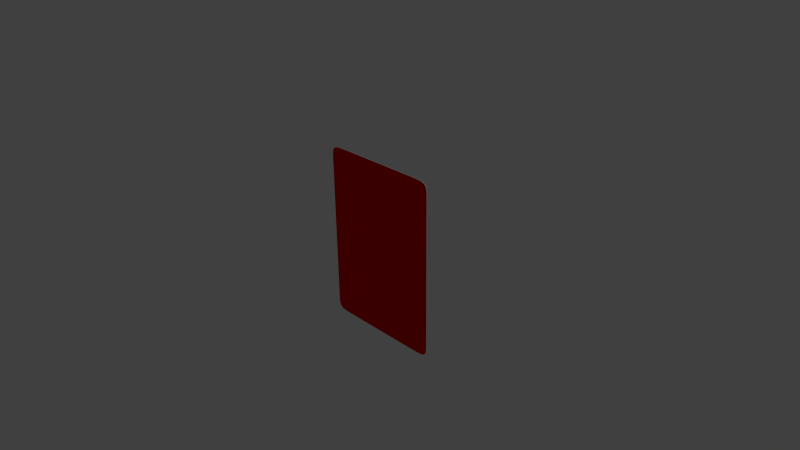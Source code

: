 # Source: Card.blend  (saved by Blender 2.78.0; exported with 4.5.12 LTS)
import bpy
from mathutils import Matrix  # noqa: F401  (used for matrix-valued properties, if any)

bpy.ops.wm.read_factory_settings(use_empty=True)
scene = bpy.context.scene
scene.name = 'Scene'

# ---- collections
col_collection_1 = bpy.data.collections.new('Collection 1'); scene.collection.children.link(col_collection_1)

# ---- materials (node trees are filled in below, after node groups)
mat_cardbottom = bpy.data.materials.new('CardBottom')
mat_cardbottom.alpha_threshold = 0.0
mat_cardbottom.use_transparent_shadow = False
mat_cardbottom.diffuse_color = (0.8, 0.0, 0.002575, 1.0)
mat_cardbottom.roughness = 0.5
mat_cardtop = bpy.data.materials.new('CardTop')
mat_cardtop.alpha_threshold = 0.0
mat_cardtop.use_transparent_shadow = False
mat_cardtop.diffuse_color = (0.0, 0.0119, 0.8, 1.0)
mat_cardtop.roughness = 0.5
mat_cardside = bpy.data.materials.new('CardSide')
mat_cardside.alpha_threshold = 0.0
mat_cardside.use_transparent_shadow = False
mat_cardside.roughness = 0.5

# ---- material node trees

# ---- world
world_world = bpy.data.worlds.new('World'); scene.world = world_world
world_world.color = (0.05088, 0.05088, 0.05088)
world_world.use_sun_shadow = False
world_world.sun_shadow_jitter_overblur = 0.0
world_world.cycles.sampling_method = 'NONE'
world_world.cycles.sample_map_resolution = 256

# ---- cameras
cam_camera = bpy.data.cameras.new('Camera')
cam_camera.clip_end = 100.0
cam_camera.lens = 35.0
cam_camera.sensor_width = 32.0
cam_camera.sensor_height = 18.0
cam_camera.ortho_scale = 7.314
cam_camera.dof.focus_distance = 0.0
cam_camera.dof.aperture_fstop = 128.0

# ---- lights
light_lamp = bpy.data.lights.new('Lamp', 'POINT')
light_lamp.transmission_factor = 0.0
light_lamp.cutoff_distance = 30.0
light_lamp.energy = 100.0
light_lamp.shadow_buffer_clip_start = 1.001
light_lamp.shadow_soft_size = 0.1
light_lamp.shadow_maximum_resolution = 0.006
light_lamp.use_absolute_resolution = True
light_lamp.cycles.use_multiple_importance_sampling = False

# ---- meshes
me_mesh_001 = bpy.data.meshes.new('Mesh.001')
me_mesh_001.from_pydata([(0.8668, 0.104, -1.003), (0.8668, 0.104, -1.051), (0.8661, 0.104, -1.085), (0.8638, 0.104, -1.114), (0.8592, 0.104, -1.138), (0.852, 0.104, -1.159), (0.8418, 0.104, -1.176), (0.828, 0.104, -1.189), (0.8102, 0.104, -1.2), (0.7881, 0.104, -1.208), (0.761, 0.104, -1.213), (0.7286, 0.104, -1.217), (0.6905, 0.104, -1.219), (0.6461, 0.104, -1.22), (0.595, 0.104, -1.22), (0.5422, 0.104, -1.22), (-0.8611, 0.104, -1.003), (-0.8611, 0.104, 1.022), (-0.8611, 0.104, -1.051), (-0.8604, 0.104, -1.085), (-0.858, 0.104, -1.114), (-0.8535, 0.104, -1.138), (-0.8463, 0.104, -1.159), (-0.8361, 0.104, -1.176), (-0.8223, 0.104, -1.189), (-0.8045, 0.104, -1.2), (-0.7823, 0.104, -1.208), (-0.7553, 0.104, -1.213), (-0.7229, 0.104, -1.217), (-0.6847, 0.104, -1.219), (-0.6403, 0.104, -1.22), (-0.5893, 0.104, -1.22), (-0.5365, 0.104, -1.22), (0.8668, 0.104, 1.022), (0.8668, 0.104, 1.07), (0.8661, 0.104, 1.104), (0.8638, 0.104, 1.133), (0.8592, 0.104, 1.158), (0.852, 0.104, 1.178), (0.8418, 0.104, 1.195), (0.828, 0.104, 1.209), (0.8102, 0.104, 1.219), (0.7881, 0.104, 1.227), (0.761, 0.104, 1.233), (0.7286, 0.104, 1.236), (0.6904, 0.104, 1.238), (0.6461, 0.104, 1.239), (0.595, 0.104, 1.239), (0.5422, 0.104, 1.239), (-0.8611, 0.104, 1.07), (-0.8604, 0.104, 1.104), (-0.858, 0.104, 1.133), (-0.8535, 0.104, 1.158), (-0.8463, 0.104, 1.178), (-0.8361, 0.104, 1.195), (-0.8223, 0.104, 1.209), (-0.8045, 0.104, 1.219), (-0.7823, 0.104, 1.227), (-0.7553, 0.104, 1.233), (-0.7229, 0.104, 1.236), (-0.6847, 0.104, 1.238), (-0.6403, 0.104, 1.239), (-0.5893, 0.104, 1.239), (-0.5365, 0.104, 1.239), (0.002856, 0.104, 1.022), (0.002856, 0.104, -1.003), (-0.566, 0.104, -1.2), (0.5717, 0.104, 1.219), (-0.566, 0.104, 1.219), (0.5717, 0.104, -1.2), (-0.8315, 0.104, -1.023), (-0.802, 0.104, -1.043), (-0.7725, 0.104, -1.062), (-0.743, 0.104, -1.082), (-0.7234, 0.104, -1.095), (-0.7135, 0.104, -1.102), (-0.6938, 0.104, -1.115), (-0.684, 0.104, -1.121), (-0.6545, 0.104, -1.141), (-0.625, 0.104, -1.161), (-0.5955, 0.104, -1.18), (-0.7037, 0.104, -1.108), (-0.7332, 0.104, -1.088), (-0.8315, 0.104, 1.042), (-0.802, 0.104, 1.062), (-0.7725, 0.104, 1.082), (-0.743, 0.104, 1.101), (-0.7135, 0.104, 1.121), (-0.6899, 0.104, 1.137), (-0.684, 0.104, 1.141), (-0.6545, 0.104, 1.16), (-0.625, 0.104, 1.18), (-0.5955, 0.104, 1.2), (-0.7076, 0.104, 1.125), (-0.7017, 0.104, 1.129), (-0.6958, 0.104, 1.133), (0.8373, 0.104, 1.042), (0.8078, 0.104, 1.062), (0.7782, 0.104, 1.082), (0.7487, 0.104, 1.101), (0.7192, 0.104, 1.121), (0.6956, 0.104, 1.137), (0.6897, 0.104, 1.141), (0.6602, 0.104, 1.16), (0.6307, 0.104, 1.18), (0.6012, 0.104, 1.2), (0.7133, 0.104, 1.125), (0.7074, 0.104, 1.129), (0.7015, 0.104, 1.133), (0.8373, 0.104, -1.023), (0.8078, 0.104, -1.043), (0.7782, 0.104, -1.062), (0.7487, 0.104, -1.082), (0.7192, 0.104, -1.102), (0.6956, 0.104, -1.117), (0.6897, 0.104, -1.121), (0.6602, 0.104, -1.141), (0.6307, 0.104, -1.161), (0.6012, 0.104, -1.18), (0.7133, 0.104, -1.106), (0.7074, 0.104, -1.109), (0.7015, 0.104, -1.113)], [], [(31, 30, 80), (30, 29, 79), (29, 28, 78), (2, 110, 1), (36, 35, 97), (1, 109, 0), (28, 27, 77), (27, 26, 76), (26, 25, 81), (24, 23, 75), (23, 22, 74), (22, 21, 82), (21, 20, 73), (20, 19, 72), (19, 18, 71), (18, 16, 70), (17, 64, 33, 16), (15, 69, 14), (14, 118, 13), (13, 117, 12), (34, 33, 96), (12, 116, 11), (32, 31, 66), (11, 115, 10), (10, 114, 9), (9, 121, 8), (4, 112, 3), (7, 120, 6), (3, 111, 2), (6, 119, 5), (5, 113, 4), (37, 36, 98), (38, 37, 99), (39, 38, 100), (40, 39, 106), (41, 40, 108), (42, 41, 101), (43, 42, 102), (44, 43, 103), (45, 44, 104), (46, 45, 105), (47, 46, 67), (49, 83, 17), (51, 84, 50), (52, 85, 51), (53, 86, 52), (54, 87, 53), (55, 93, 54), (56, 94, 55), (57, 88, 56), (58, 89, 57), (59, 90, 58), (60, 91, 59), (61, 92, 60), (62, 68, 61), (63, 48, 64), (32, 65, 15), (16, 65, 32), (0, 15, 65), (0, 16, 33), (7, 8, 120), (119, 113, 5), (113, 112, 4), (112, 111, 3), (111, 110, 2), (110, 109, 1), (115, 114, 10), (121, 120, 8), (120, 119, 6), (114, 121, 9), (116, 115, 11), (117, 116, 12), (118, 117, 13), (14, 69, 118), (78, 79, 29), (79, 80, 30), (66, 31, 80), (77, 78, 28), (76, 77, 27), (75, 81, 25), (81, 76, 26), (72, 73, 20), (71, 72, 19), (70, 71, 18), (73, 82, 21), (82, 74, 22), (74, 75, 23), (25, 24, 75), (48, 33, 64), (17, 63, 64), (35, 34, 96), (96, 97, 35), (97, 98, 36), (98, 99, 37), (99, 100, 38), (102, 103, 43), (103, 104, 44), (104, 105, 45), (105, 67, 46), (47, 67, 48), (100, 106, 39), (106, 107, 40), (107, 108, 40), (108, 101, 41), (101, 102, 42), (83, 50, 84), (49, 50, 83), (85, 84, 51), (86, 85, 52), (87, 86, 53), (91, 90, 59), (92, 91, 60), (68, 92, 61), (68, 62, 63), (90, 89, 58), (95, 56, 88), (89, 88, 57), (94, 56, 95), (94, 93, 55), (93, 87, 54)])
me_mesh_001.polygons.foreach_set('material_index', [1, 1, 1, 1, 1, 1, 1, 1, 1, 1, 1, 1, 1, 1, 1, 1, 1, 1, 1, 1, 1, 1, 1, 1, 1, 1, 1, 1, 1, 1, 1, 1, 1, 1, 1, 1, 1, 1, 1, 1, 1, 1, 1, 1, 1, 1, 1, 1, 1, 1, 1, 1, 1, 1, 1, 1, 1, 1, 1, 1, 1, 1, 1, 1, 1, 1, 1, 1, 1, 1, 1, 1, 1, 1, 1, 1, 1, 1, 1, 1, 1, 1, 1, 1, 1, 1, 1, 1, 1, 1, 1, 1, 1, 1, 1, 1, 1, 1, 1, 1, 1, 1, 1, 1, 1, 1, 1, 1, 1, 1, 1, 1, 1, 1, 1, 1, 1, 1, 1, 1])
_uv = me_mesh_001.uv_layers.new(name='UVMap')
_uv.uv.foreach_set('vector', [0.7619, 0.006758, 0.7824, 0.006812, 0.7643, 0.02255, 0.7824, 0.006812, 0.8002, 0.007088, 0.7762, 0.03046, 0.8002, 0.007088, 0.8155, 0.007874, 0.788, 0.03837, 0.1773, 0.06092, 0.2008, 0.07791, 0.1771, 0.07448, 0.1783, 0.9517, 0.1773, 0.94, 0.2008, 0.9231, 0.1771, 0.07448, 0.1889, 0.08582, 0.1771, 0.09372, 0.8155, 0.007874, 0.8285, 0.00931, 0.7999, 0.04627, 0.8285, 0.00931, 0.8394, 0.01154, 0.8038, 0.04891, 0.8394, 0.01154, 0.8483, 0.01469, 0.8078, 0.05155, 0.8554, 0.01891, 0.861, 0.02434, 0.8117, 0.05418, 0.861, 0.02434, 0.8651, 0.03112, 0.8157, 0.05682, 0.8651, 0.03112, 0.868, 0.03938, 0.8196, 0.05945, 0.868, 0.03938, 0.8698, 0.04927, 0.8236, 0.06209, 0.8698, 0.04927, 0.8707, 0.06092, 0.8354, 0.07, 0.8707, 0.06092, 0.871, 0.07448, 0.8473, 0.07791, 0.871, 0.07448, 0.871, 0.09372, 0.8592, 0.08582, 0.871, 0.9072, 0.524, 0.9072, 0.1771, 0.9072, 0.871, 0.09372, 0.3074, 0.006733, 0.2956, 0.01464, 0.2862, 0.006758, 0.2862, 0.006758, 0.2837, 0.02255, 0.2657, 0.006812, 0.2657, 0.006812, 0.2719, 0.03046, 0.2479, 0.007088, 0.1771, 0.9265, 0.1771, 0.9072, 0.1889, 0.9151, 0.2479, 0.007088, 0.26, 0.03837, 0.2326, 0.007874, 0.7406, 0.006733, 0.7619, 0.006758, 0.7525, 0.01464, 0.2326, 0.007874, 0.2482, 0.04627, 0.2196, 0.00931, 0.2196, 0.00931, 0.2458, 0.04786, 0.2087, 0.01154, 0.2087, 0.01154, 0.2435, 0.04944, 0.1998, 0.01469, 0.1801, 0.03938, 0.2245, 0.06209, 0.1783, 0.04927, 0.1927, 0.01891, 0.2411, 0.05102, 0.1871, 0.02434, 0.1783, 0.04927, 0.2126, 0.07, 0.1773, 0.06092, 0.1871, 0.02434, 0.2387, 0.0526, 0.183, 0.03112, 0.183, 0.03112, 0.2363, 0.05418, 0.1801, 0.03938, 0.1801, 0.9616, 0.1783, 0.9517, 0.2126, 0.931, 0.183, 0.9698, 0.1801, 0.9616, 0.2245, 0.9389, 0.1871, 0.9766, 0.183, 0.9698, 0.2363, 0.9468, 0.1927, 0.9821, 0.1871, 0.9766, 0.2387, 0.9484, 0.1998, 0.9863, 0.1927, 0.9821, 0.2435, 0.9515, 0.2087, 0.9894, 0.1998, 0.9863, 0.2458, 0.9531, 0.2196, 0.9917, 0.2087, 0.9894, 0.2482, 0.9547, 0.2326, 0.9931, 0.2196, 0.9917, 0.26, 0.9626, 0.2479, 0.9939, 0.2326, 0.9931, 0.2719, 0.9705, 0.2657, 0.9942, 0.2479, 0.9939, 0.2837, 0.9784, 0.2862, 0.9942, 0.2657, 0.9942, 0.2956, 0.9863, 0.871, 0.9265, 0.8592, 0.9151, 0.871, 0.9072, 0.8698, 0.9517, 0.8473, 0.9231, 0.8707, 0.94, 0.868, 0.9616, 0.8354, 0.931, 0.8698, 0.9517, 0.8651, 0.9698, 0.8236, 0.9389, 0.868, 0.9616, 0.861, 0.9766, 0.8117, 0.9468, 0.8651, 0.9698, 0.8554, 0.9821, 0.8094, 0.9484, 0.861, 0.9766, 0.8483, 0.9863, 0.807, 0.9499, 0.8554, 0.9821, 0.8394, 0.9894, 0.8023, 0.9531, 0.8483, 0.9863, 0.8285, 0.9917, 0.7999, 0.9547, 0.8394, 0.9894, 0.8155, 0.9931, 0.788, 0.9626, 0.8285, 0.9917, 0.8002, 0.9939, 0.7762, 0.9705, 0.8155, 0.9931, 0.7824, 0.9942, 0.7643, 0.9784, 0.8002, 0.9939, 0.7619, 0.9942, 0.7525, 0.9863, 0.7824, 0.9942, 0.7406, 0.9942, 0.3074, 0.9942, 0.524, 0.9072, 0.7406, 0.006733, 0.524, 0.09372, 0.3074, 0.006733, 0.871, 0.09372, 0.524, 0.09372, 0.7406, 0.006733, 0.1771, 0.09372, 0.3074, 0.006733, 0.524, 0.09372, 0.1771, 0.09372, 0.871, 0.09372, 0.1771, 0.9072, 0.1927, 0.01891, 0.1998, 0.01469, 0.2411, 0.05102, 0.2387, 0.0526, 0.2363, 0.05418, 0.183, 0.03112, 0.2363, 0.05418, 0.2245, 0.06209, 0.1801, 0.03938, 0.2245, 0.06209, 0.2126, 0.07, 0.1783, 0.04927, 0.2126, 0.07, 0.2008, 0.07791, 0.1773, 0.06092, 0.2008, 0.07791, 0.1889, 0.08582, 0.1771, 0.07448, 0.2482, 0.04627, 0.2458, 0.04786, 0.2196, 0.00931, 0.2435, 0.04944, 0.2411, 0.05102, 0.1998, 0.01469, 0.2411, 0.05102, 0.2387, 0.0526, 0.1871, 0.02434, 0.2458, 0.04786, 0.2435, 0.04944, 0.2087, 0.01154, 0.26, 0.03837, 0.2482, 0.04627, 0.2326, 0.007874, 0.2719, 0.03046, 0.26, 0.03837, 0.2479, 0.007088, 0.2837, 0.02255, 0.2719, 0.03046, 0.2657, 0.006812, 0.2862, 0.006758, 0.2956, 0.01464, 0.2837, 0.02255, 0.788, 0.03837, 0.7762, 0.03046, 0.8002, 0.007088, 0.7762, 0.03046, 0.7643, 0.02255, 0.7824, 0.006812, 0.7525, 0.01464, 0.7619, 0.006758, 0.7643, 0.02255, 0.7999, 0.04627, 0.788, 0.03837, 0.8155, 0.007874, 0.8038, 0.04891, 0.7999, 0.04627, 0.8285, 0.00931, 0.8117, 0.05418, 0.8078, 0.05155, 0.8483, 0.01469, 0.8078, 0.05155, 0.8038, 0.04891, 0.8394, 0.01154, 0.8354, 0.07, 0.8236, 0.06209, 0.8698, 0.04927, 0.8473, 0.07791, 0.8354, 0.07, 0.8707, 0.06092, 0.8592, 0.08582, 0.8473, 0.07791, 0.871, 0.07448, 0.8236, 0.06209, 0.8196, 0.05945, 0.868, 0.03938, 0.8196, 0.05945, 0.8157, 0.05682, 0.8651, 0.03112, 0.8157, 0.05682, 0.8117, 0.05418, 0.861, 0.02434, 0.8483, 0.01469, 0.8554, 0.01891, 0.8117, 0.05418, 0.3074, 0.9942, 0.1771, 0.9072, 0.524, 0.9072, 0.871, 0.9072, 0.7406, 0.9942, 0.524, 0.9072, 0.1773, 0.94, 0.1771, 0.9265, 0.1889, 0.9151, 0.1889, 0.9151, 0.2008, 0.9231, 0.1773, 0.94, 0.2008, 0.9231, 0.2126, 0.931, 0.1783, 0.9517, 0.2126, 0.931, 0.2245, 0.9389, 0.1801, 0.9616, 0.2245, 0.9389, 0.2363, 0.9468, 0.183, 0.9698, 0.2482, 0.9547, 0.26, 0.9626, 0.2196, 0.9917, 0.26, 0.9626, 0.2719, 0.9705, 0.2326, 0.9931, 0.2719, 0.9705, 0.2837, 0.9784, 0.2479, 0.9939, 0.2837, 0.9784, 0.2956, 0.9863, 0.2657, 0.9942, 0.2862, 0.9942, 0.2956, 0.9863, 0.3074, 0.9942, 0.2363, 0.9468, 0.2387, 0.9484, 0.1871, 0.9766, 0.2387, 0.9484, 0.2411, 0.9499, 0.1927, 0.9821, 0.2411, 0.9499, 0.2435, 0.9515, 0.1927, 0.9821, 0.2435, 0.9515, 0.2458, 0.9531, 0.1998, 0.9863, 0.2458, 0.9531, 0.2482, 0.9547, 0.2087, 0.9894, 0.8592, 0.9151, 0.8707, 0.94, 0.8473, 0.9231, 0.871, 0.9265, 0.8707, 0.94, 0.8592, 0.9151, 0.8354, 0.931, 0.8473, 0.9231, 0.8698, 0.9517, 0.8236, 0.9389, 0.8354, 0.931, 0.868, 0.9616, 0.8117, 0.9468, 0.8236, 0.9389, 0.8651, 0.9698, 0.7762, 0.9705, 0.788, 0.9626, 0.8155, 0.9931, 0.7643, 0.9784, 0.7762, 0.9705, 0.8002, 0.9939, 0.7525, 0.9863, 0.7643, 0.9784, 0.7824, 0.9942, 0.7525, 0.9863, 0.7619, 0.9942, 0.7406, 0.9942, 0.788, 0.9626, 0.7999, 0.9547, 0.8285, 0.9917, 0.8046, 0.9515, 0.8483, 0.9863, 0.8023, 0.9531, 0.7999, 0.9547, 0.8023, 0.9531, 0.8394, 0.9894, 0.807, 0.9499, 0.8483, 0.9863, 0.8046, 0.9515, 0.807, 0.9499, 0.8094, 0.9484, 0.8554, 0.9821, 0.8094, 0.9484, 0.8117, 0.9468, 0.861, 0.9766])
me_mesh_001.materials.append(mat_cardbottom)
me_mesh_001.materials.append(mat_cardtop)
me_mesh_001.materials.append(mat_cardside)
me_mesh_001.use_remesh_preserve_volume = False
me_mesh_001.use_remesh_preserve_attributes = False
me_mesh_001.use_mirror_vertex_groups = False
me_mesh_001.update()
me_mesh = bpy.data.meshes.new('Mesh')
me_mesh.from_pydata([(0.8418, 0.08888, 1.195), (-0.8361, 0.08888, 1.195), (0.8668, 0.09299, -1.003), (0.8668, 0.09299, -1.051), (0.8661, 0.09299, -1.085), (0.8638, 0.09299, -1.114), (0.8592, 0.09299, -1.138), (0.852, 0.09299, -1.159), (0.8418, 0.09299, -1.176), (0.828, 0.09299, -1.189), (0.8102, 0.09299, -1.2), (0.7881, 0.09299, -1.208), (0.761, 0.09299, -1.213), (0.7286, 0.09299, -1.217), (0.6905, 0.09299, -1.219), (0.6461, 0.09299, -1.22), (0.595, 0.09299, -1.22), (0.5422, 0.09299, -1.22), (-0.8611, 0.09299, -1.003), (-0.8611, 0.09299, -1.051), (-0.8604, 0.09299, -1.085), (-0.858, 0.09299, -1.114), (-0.8535, 0.09299, -1.138), (-0.8463, 0.09299, -1.159), (-0.8361, 0.09299, -1.176), (-0.8223, 0.09299, -1.189), (-0.8045, 0.09299, -1.2), (-0.7823, 0.09299, -1.208), (-0.7553, 0.09299, -1.213), (-0.7229, 0.09299, -1.217), (-0.6847, 0.09299, -1.219), (-0.6403, 0.09299, -1.22), (-0.5893, 0.09299, -1.22), (-0.5365, 0.09299, -1.22), (0.8668, 0.09299, 1.022), (0.8668, 0.09299, 1.07), (0.8661, 0.09299, 1.104), (0.8638, 0.09299, 1.133), (0.8592, 0.09299, 1.158), (0.852, 0.09299, 1.178), (0.8418, 0.09299, 1.195), (0.828, 0.09299, 1.209), (0.8102, 0.09299, 1.219), (0.7881, 0.09299, 1.227), (0.761, 0.09299, 1.233), (0.7286, 0.09299, 1.236), (0.6904, 0.09299, 1.238), (0.6461, 0.09299, 1.239), (0.595, 0.09299, 1.239), (0.5422, 0.09299, 1.239), (-0.8611, 0.09299, 1.022), (-0.8611, 0.09299, 1.07), (-0.8604, 0.09299, 1.104), (-0.858, 0.09299, 1.133), (-0.8535, 0.09299, 1.158), (-0.8463, 0.09299, 1.178), (-0.8361, 0.09299, 1.195), (-0.8223, 0.09299, 1.209), (-0.8045, 0.09299, 1.219), (-0.7823, 0.09299, 1.227), (-0.7553, 0.09299, 1.233), (-0.7229, 0.09299, 1.236), (-0.6847, 0.09299, 1.238), (-0.6403, 0.09299, 1.239), (-0.5893, 0.09299, 1.239), (-0.5365, 0.09299, 1.239), (0.002856, 0.09299, -1.003), (0.002856, 0.09299, 1.022), (-0.8315, 0.09299, -1.023), (-0.802, 0.09299, -1.043), (-0.7725, 0.09299, -1.062), (-0.743, 0.09299, -1.082), (-0.7135, 0.09299, -1.102), (-0.684, 0.09299, -1.121), (-0.6545, 0.09299, -1.141), (-0.625, 0.09299, -1.161), (-0.5955, 0.09299, -1.18), (-0.566, 0.09299, -1.2), (-0.7037, 0.09299, -1.108), (-0.6938, 0.09299, -1.115), (-0.7332, 0.09299, -1.088), (-0.7234, 0.09299, -1.095), (-0.8315, 0.09299, 1.042), (-0.802, 0.09299, 1.062), (-0.7725, 0.09299, 1.082), (-0.743, 0.09299, 1.101), (-0.7135, 0.09299, 1.121), (-0.684, 0.09299, 1.141), (-0.6545, 0.09299, 1.16), (-0.625, 0.09299, 1.18), (-0.5955, 0.09299, 1.2), (-0.566, 0.09299, 1.219), (-0.7076, 0.09299, 1.125), (-0.7017, 0.09299, 1.129), (-0.6958, 0.09299, 1.133), (-0.6899, 0.09299, 1.137), (0.8373, 0.09299, 1.042), (0.8078, 0.09299, 1.062), (0.7782, 0.09299, 1.082), (0.7487, 0.09299, 1.101), (0.7192, 0.09299, 1.121), (0.6897, 0.09299, 1.141), (0.6602, 0.09299, 1.16), (0.6307, 0.09299, 1.18), (0.6012, 0.09299, 1.2), (0.5717, 0.09299, 1.219), (0.7133, 0.09299, 1.125), (0.7074, 0.09299, 1.129), (0.7015, 0.09299, 1.133), (0.6956, 0.09299, 1.137), (0.8373, 0.09299, -1.023), (0.8078, 0.09299, -1.043), (0.7782, 0.09299, -1.062), (0.7487, 0.09299, -1.082), (0.7192, 0.09299, -1.102), (0.6897, 0.09299, -1.121), (0.6602, 0.09299, -1.141), (0.6307, 0.09299, -1.161), (0.6012, 0.09299, -1.18), (0.5717, 0.09299, -1.2), (0.7133, 0.09299, -1.106), (0.7074, 0.09299, -1.109), (0.7015, 0.09299, -1.113), (0.6956, 0.09299, -1.117), (0.8668, 0.104, -1.003), (0.8668, 0.104, -1.051), (0.8661, 0.104, -1.085), (0.8638, 0.104, -1.114), (0.8592, 0.104, -1.138), (0.852, 0.104, -1.159), (0.8418, 0.104, -1.176), (0.828, 0.104, -1.189), (0.8102, 0.104, -1.2), (0.7881, 0.104, -1.208), (0.761, 0.104, -1.213), (0.7286, 0.104, -1.217), (0.6905, 0.104, -1.219), (0.6461, 0.104, -1.22), (0.595, 0.104, -1.22), (0.5422, 0.104, -1.22), (-0.8611, 0.104, -1.003), (-0.8611, 0.104, 1.022), (-0.8611, 0.104, -1.051), (-0.8604, 0.104, -1.085), (-0.858, 0.104, -1.114), (-0.8535, 0.104, -1.138), (-0.8463, 0.104, -1.159), (-0.8361, 0.104, -1.176), (-0.8223, 0.104, -1.189), (-0.8045, 0.104, -1.2), (-0.7823, 0.104, -1.208), (-0.7553, 0.104, -1.213), (-0.7229, 0.104, -1.217), (-0.6847, 0.104, -1.219), (-0.6403, 0.104, -1.22), (-0.5893, 0.104, -1.22), (-0.5365, 0.104, -1.22), (0.8668, 0.104, 1.022), (0.8668, 0.104, 1.07), (0.8661, 0.104, 1.104), (0.8638, 0.104, 1.133), (0.8592, 0.104, 1.158), (0.852, 0.104, 1.178), (0.8418, 0.104, 1.195), (0.828, 0.104, 1.209), (0.8102, 0.104, 1.219), (0.7881, 0.104, 1.227), (0.761, 0.104, 1.233), (0.7286, 0.104, 1.236), (0.6904, 0.104, 1.238), (0.6461, 0.104, 1.239), (0.595, 0.104, 1.239), (0.5422, 0.104, 1.239), (-0.8611, 0.104, 1.07), (-0.8604, 0.104, 1.104), (-0.858, 0.104, 1.133), (-0.8535, 0.104, 1.158), (-0.8463, 0.104, 1.178), (-0.8361, 0.104, 1.195), (-0.8223, 0.104, 1.209), (-0.8045, 0.104, 1.219), (-0.7823, 0.104, 1.227), (-0.7553, 0.104, 1.233), (-0.7229, 0.104, 1.236), (-0.6847, 0.104, 1.238), (-0.6403, 0.104, 1.239), (-0.5893, 0.104, 1.239), (-0.5365, 0.104, 1.239), (-0.8361, 0.09987, 1.195), (0.8418, 0.09987, 1.195), (0.002856, 0.104, -1.003), (-0.566, 0.104, -1.2), (0.5717, 0.104, 1.219), (-0.566, 0.104, 1.219), (0.5717, 0.104, -1.2), (-0.8315, 0.104, -1.023), (-0.802, 0.104, -1.043), (-0.7725, 0.104, -1.062), (-0.743, 0.104, -1.082), (-0.7234, 0.104, -1.095), (-0.7135, 0.104, -1.102), (-0.6938, 0.104, -1.115), (-0.684, 0.104, -1.121), (-0.6545, 0.104, -1.141), (-0.625, 0.104, -1.161), (-0.5955, 0.104, -1.18), (-0.7037, 0.104, -1.108), (-0.7332, 0.104, -1.088), (-0.8315, 0.104, 1.042), (-0.802, 0.104, 1.062), (-0.7725, 0.104, 1.082), (-0.743, 0.104, 1.101), (-0.7135, 0.104, 1.121), (-0.6899, 0.104, 1.137), (-0.684, 0.104, 1.141), (-0.6545, 0.104, 1.16), (-0.625, 0.104, 1.18), (-0.5955, 0.104, 1.2), (-0.7076, 0.104, 1.125), (-0.7017, 0.104, 1.129), (-0.6958, 0.104, 1.133), (0.8373, 0.104, 1.042), (0.8078, 0.104, 1.062), (0.7782, 0.104, 1.082), (0.7487, 0.104, 1.101), (0.7192, 0.104, 1.121), (0.6956, 0.104, 1.137), (0.6897, 0.104, 1.141), (0.6602, 0.104, 1.16), (0.6307, 0.104, 1.18), (0.6012, 0.104, 1.2), (0.7133, 0.104, 1.125), (0.7074, 0.104, 1.129), (0.7015, 0.104, 1.133), (0.8373, 0.104, -1.023), (0.8078, 0.104, -1.043), (0.7782, 0.104, -1.062), (0.7487, 0.104, -1.082), (0.7192, 0.104, -1.102), (0.6956, 0.104, -1.117), (0.6897, 0.104, -1.121), (0.6602, 0.104, -1.141), (0.6307, 0.104, -1.161), (0.6012, 0.104, -1.18), (0.7133, 0.104, -1.106), (0.7074, 0.104, -1.109), (0.7015, 0.104, -1.113)], [], [(32, 76, 31), (31, 75, 30), (30, 74, 29), (4, 3, 111), (37, 97, 36), (3, 2, 110), (29, 73, 28), (28, 79, 27), (27, 78, 26), (25, 72, 24), (24, 81, 23), (23, 80, 22), (22, 71, 21), (21, 70, 20), (20, 69, 19), (19, 68, 18), (50, 18, 34, 67), (17, 16, 119), (16, 15, 118), (15, 14, 117), (35, 96, 34), (14, 13, 116), (33, 77, 32), (13, 12, 115), (12, 11, 123), (11, 10, 122), (6, 5, 113), (9, 8, 121), (5, 4, 112), (8, 7, 120), (7, 6, 114), (38, 98, 37), (39, 99, 38), (40, 100, 39), (41, 106, 40), (42, 108, 41), (43, 109, 42), (44, 101, 43), (45, 102, 44), (46, 103, 45), (47, 104, 46), (48, 105, 47), (51, 50, 82), (53, 52, 83), (54, 53, 84), (55, 54, 85), (56, 55, 86), (57, 56, 92), (58, 57, 93), (59, 58, 95), (60, 59, 87), (61, 60, 88), (62, 61, 89), (63, 62, 90), (64, 63, 91), (65, 67, 49), (33, 17, 66), (18, 33, 66), (2, 66, 17), (2, 34, 18), (9, 121, 10), (120, 7, 114), (114, 6, 113), (113, 5, 112), (112, 4, 111), (111, 3, 110), (115, 12, 123), (122, 10, 121), (121, 8, 120), (123, 11, 122), (116, 13, 115), (117, 14, 116), (118, 15, 117), (16, 118, 119), (74, 30, 75), (75, 31, 76), (77, 76, 32), (73, 29, 74), (79, 28, 73), (72, 26, 78), (78, 27, 79), (70, 21, 71), (69, 20, 70), (68, 19, 69), (71, 22, 80), (80, 23, 81), (81, 24, 72), (26, 72, 25), (49, 67, 34), (50, 67, 65), (36, 96, 35), (96, 36, 97), (97, 37, 98), (98, 38, 99), (99, 39, 100), (101, 44, 102), (102, 45, 103), (103, 46, 104), (104, 47, 105), (48, 49, 105), (100, 40, 106), (106, 41, 107), (107, 41, 108), (108, 42, 109), (109, 43, 101), (82, 83, 52), (51, 82, 52), (84, 53, 83), (85, 54, 84), (86, 55, 85), (89, 61, 88), (90, 62, 89), (91, 63, 90), (91, 65, 64), (88, 60, 87), (94, 95, 58), (87, 59, 95), (93, 94, 58), (93, 57, 92), (92, 56, 86), (115, 123, 239, 240), (30, 29, 152, 153), (18, 68, 195, 140), (116, 115, 240, 241), (31, 30, 153, 154), (68, 69, 196, 195), (117, 116, 241, 242), (32, 31, 154, 155), (69, 70, 197, 196), (118, 117, 242, 243), (33, 32, 155, 156), (70, 71, 198, 197), (119, 118, 243, 194), (34, 2, 124, 157), (81, 72, 200, 199), (35, 34, 157, 158), (79, 73, 202, 201), (36, 35, 158, 159), (73, 74, 203, 202), (37, 36, 159, 160), (74, 75, 204, 203), (38, 37, 160, 161), (75, 76, 205, 204), (39, 38, 161, 162), (76, 77, 191, 205), (40, 39, 162, 163), (92, 86, 212, 218), (33, 18, 140, 156), (41, 40, 163, 164), (93, 92, 218, 219), (2, 17, 139, 124), (42, 41, 164, 165), (94, 93, 219, 220), (2, 18, 140, 124), (43, 42, 165, 166), (95, 94, 220, 213), (49, 34, 157, 172), (44, 43, 166, 167), (50, 65, 187, 141), (120, 114, 238, 244), (45, 44, 167, 168), (121, 120, 244, 245), (46, 45, 168, 169), (122, 121, 245, 246), (47, 46, 169, 170), (123, 122, 246, 239), (48, 47, 170, 171), (34, 96, 221, 157), (49, 48, 171, 172), (96, 97, 222, 221), (50, 51, 173, 141), (97, 98, 223, 222), (72, 78, 206, 200), (51, 52, 174, 173), (98, 99, 224, 223), (78, 79, 201, 206), (52, 53, 175, 174), (99, 100, 225, 224), (71, 80, 207, 198), (53, 54, 176, 175), (109, 101, 227, 226), (80, 81, 199, 207), (54, 55, 177, 176), (101, 102, 228, 227), (2, 3, 125, 124), (55, 56, 178, 177), (102, 103, 229, 228), (3, 4, 126, 125), (56, 57, 179, 178), (103, 104, 230, 229), (4, 5, 127, 126), (57, 58, 180, 179), (104, 105, 192, 230), (5, 6, 128, 127), (58, 59, 181, 180), (6, 7, 129, 128), (59, 60, 182, 181), (7, 8, 130, 129), (60, 61, 183, 182), (8, 9, 131, 130), (61, 62, 184, 183), (9, 10, 132, 131), (62, 63, 185, 184), (10, 11, 133, 132), (63, 64, 186, 185), (11, 12, 134, 133), (64, 65, 187, 186), (12, 13, 135, 134), (65, 49, 172, 187), (13, 14, 136, 135), (17, 33, 156, 139), (14, 15, 137, 136), (1, 56, 178, 188), (15, 16, 138, 137), (40, 0, 189, 163), (100, 106, 231, 225), (16, 17, 139, 138), (106, 107, 232, 231), (18, 50, 141, 140), (107, 108, 233, 232), (19, 18, 140, 142), (18, 66, 190, 140), (108, 109, 226, 233), (20, 19, 142, 143), (82, 50, 141, 208), (77, 33, 156, 191), (21, 20, 143, 144), (83, 82, 208, 209), (66, 2, 124, 190), (22, 21, 144, 145), (84, 83, 209, 210), (23, 22, 145, 146), (85, 84, 210, 211), (24, 23, 146, 147), (86, 85, 211, 212), (105, 49, 172, 192), (110, 2, 124, 234), (25, 24, 147, 148), (87, 95, 213, 214), (65, 91, 193, 187), (111, 110, 234, 235), (26, 25, 148, 149), (88, 87, 214, 215), (112, 111, 235, 236), (27, 26, 149, 150), (89, 88, 215, 216), (113, 112, 236, 237), (28, 27, 150, 151), (90, 89, 216, 217), (114, 113, 237, 238), (29, 28, 151, 152), (91, 90, 217, 193), (17, 119, 194, 139)])
me_mesh.polygons.foreach_set('material_index', [0, 0, 0, 0, 0, 0, 0, 0, 0, 0, 0, 0, 0, 0, 0, 0, 0, 0, 0, 0, 0, 0, 0, 0, 0, 0, 0, 0, 0, 0, 0, 0, 0, 0, 0, 0, 0, 0, 0, 0, 0, 0, 0, 0, 0, 0, 0, 0, 0, 0, 0, 0, 0, 0, 0, 0, 0, 0, 0, 0, 0, 0, 0, 0, 0, 0, 0, 0, 0, 0, 0, 0, 0, 0, 0, 0, 0, 0, 0, 0, 0, 0, 0, 0, 0, 0, 0, 0, 0, 0, 0, 0, 0, 0, 0, 0, 0, 0, 0, 0, 0, 0, 0, 0, 0, 0, 0, 0, 0, 0, 0, 0, 0, 0, 0, 0, 0, 0, 0, 0, 0, 2, 0, 0, 2, 0, 0, 2, 0, 0, 2, 0, 0, 2, 0, 2, 0, 2, 0, 2, 0, 2, 0, 2, 0, 2, 0, 0, 2, 0, 0, 2, 0, 0, 2, 0, 0, 2, 0, 0, 2, 0, 2, 0, 2, 0, 2, 0, 2, 0, 2, 0, 0, 2, 0, 0, 2, 0, 0, 2, 0, 0, 2, 0, 2, 2, 0, 2, 2, 0, 2, 2, 0, 2, 2, 2, 2, 2, 2, 2, 2, 2, 2, 2, 2, 2, 2, 2, 2, 2, 2, 2, 0, 2, 0, 0, 2, 0, 2, 0, 2, 0, 0, 2, 0, 0, 2, 0, 0, 2, 0, 2, 0, 2, 0, 0, 0, 2, 0, 0, 0, 2, 0, 0, 2, 0, 0, 2, 0, 0, 2, 0, 0])
_uv = me_mesh.uv_layers.new(name='UVMap')
_uv.uv.foreach_set('vector', [0.7619, 0.006758, 0.7643, 0.02255, 0.7824, 0.006812, 0.7824, 0.006812, 0.7762, 0.03046, 0.8002, 0.007088, 0.8002, 0.007088, 0.788, 0.03837, 0.8155, 0.007874, 0.1773, 0.06092, 0.1771, 0.07448, 0.2008, 0.07791, 0.1783, 0.9517, 0.2008, 0.9231, 0.1773, 0.94, 0.1771, 0.07448, 0.1771, 0.09372, 0.1889, 0.08582, 0.8155, 0.007874, 0.7999, 0.04627, 0.8285, 0.00931, 0.8285, 0.00931, 0.8038, 0.04891, 0.8394, 0.01154, 0.8394, 0.01154, 0.8078, 0.05155, 0.8483, 0.01469, 0.8554, 0.01891, 0.8117, 0.05418, 0.861, 0.02434, 0.861, 0.02434, 0.8157, 0.05682, 0.8651, 0.03112, 0.8651, 0.03112, 0.8196, 0.05945, 0.868, 0.03938, 0.868, 0.03938, 0.8236, 0.06209, 0.8698, 0.04927, 0.8698, 0.04927, 0.8354, 0.07, 0.8707, 0.06092, 0.8707, 0.06092, 0.8473, 0.07791, 0.871, 0.07448, 0.871, 0.07448, 0.8592, 0.08582, 0.871, 0.09372, 0.871, 0.9072, 0.871, 0.09372, 0.1771, 0.9072, 0.524, 0.9072, 0.3074, 0.006733, 0.2862, 0.006758, 0.2956, 0.01464, 0.2862, 0.006758, 0.2657, 0.006812, 0.2837, 0.02255, 0.2657, 0.006812, 0.2479, 0.007088, 0.2719, 0.03046, 0.1771, 0.9265, 0.1889, 0.9151, 0.1771, 0.9072, 0.2479, 0.007088, 0.2326, 0.007874, 0.26, 0.03837, 0.7406, 0.006733, 0.7525, 0.01464, 0.7619, 0.006758, 0.2326, 0.007874, 0.2196, 0.00931, 0.2482, 0.04627, 0.2196, 0.00931, 0.2087, 0.01154, 0.2458, 0.04786, 0.2087, 0.01154, 0.1998, 0.01469, 0.2435, 0.04944, 0.1801, 0.03938, 0.1783, 0.04927, 0.2245, 0.06209, 0.1927, 0.01891, 0.1871, 0.02434, 0.2411, 0.05102, 0.1783, 0.04927, 0.1773, 0.06092, 0.2126, 0.07, 0.1871, 0.02434, 0.183, 0.03112, 0.2387, 0.0526, 0.183, 0.03112, 0.1801, 0.03938, 0.2363, 0.05418, 0.1801, 0.9616, 0.2126, 0.931, 0.1783, 0.9517, 0.183, 0.9698, 0.2245, 0.9389, 0.1801, 0.9616, 0.1871, 0.9766, 0.2363, 0.9468, 0.183, 0.9698, 0.1927, 0.9821, 0.2387, 0.9484, 0.1871, 0.9766, 0.1998, 0.9863, 0.2435, 0.9515, 0.1927, 0.9821, 0.2087, 0.9894, 0.2458, 0.9531, 0.1998, 0.9863, 0.2196, 0.9917, 0.2482, 0.9547, 0.2087, 0.9894, 0.2326, 0.9931, 0.26, 0.9626, 0.2196, 0.9917, 0.2479, 0.9939, 0.2719, 0.9705, 0.2326, 0.9931, 0.2657, 0.9942, 0.2837, 0.9784, 0.2479, 0.9939, 0.2862, 0.9942, 0.2956, 0.9863, 0.2657, 0.9942, 0.871, 0.9265, 0.871, 0.9072, 0.8592, 0.9151, 0.8698, 0.9517, 0.8707, 0.94, 0.8473, 0.9231, 0.868, 0.9616, 0.8698, 0.9517, 0.8354, 0.931, 0.8651, 0.9698, 0.868, 0.9616, 0.8236, 0.9389, 0.861, 0.9766, 0.8651, 0.9698, 0.8117, 0.9468, 0.8554, 0.9821, 0.861, 0.9766, 0.8094, 0.9484, 0.8483, 0.9863, 0.8554, 0.9821, 0.807, 0.9499, 0.8394, 0.9894, 0.8483, 0.9863, 0.8023, 0.9531, 0.8285, 0.9917, 0.8394, 0.9894, 0.7999, 0.9547, 0.8155, 0.9931, 0.8285, 0.9917, 0.788, 0.9626, 0.8002, 0.9939, 0.8155, 0.9931, 0.7762, 0.9705, 0.7824, 0.9942, 0.8002, 0.9939, 0.7643, 0.9784, 0.7619, 0.9942, 0.7824, 0.9942, 0.7525, 0.9863, 0.7406, 0.9942, 0.524, 0.9072, 0.3074, 0.9942, 0.7406, 0.006733, 0.3074, 0.006733, 0.524, 0.09372, 0.871, 0.09372, 0.7406, 0.006733, 0.524, 0.09372, 0.1771, 0.09372, 0.524, 0.09372, 0.3074, 0.006733, 0.1771, 0.09372, 0.1771, 0.9072, 0.871, 0.09372, 0.1927, 0.01891, 0.2411, 0.05102, 0.1998, 0.01469, 0.2387, 0.0526, 0.183, 0.03112, 0.2363, 0.05418, 0.2363, 0.05418, 0.1801, 0.03938, 0.2245, 0.06209, 0.2245, 0.06209, 0.1783, 0.04927, 0.2126, 0.07, 0.2126, 0.07, 0.1773, 0.06092, 0.2008, 0.07791, 0.2008, 0.07791, 0.1771, 0.07448, 0.1889, 0.08582, 0.2482, 0.04627, 0.2196, 0.00931, 0.2458, 0.04786, 0.2435, 0.04944, 0.1998, 0.01469, 0.2411, 0.05102, 0.2411, 0.05102, 0.1871, 0.02434, 0.2387, 0.0526, 0.2458, 0.04786, 0.2087, 0.01154, 0.2435, 0.04944, 0.26, 0.03837, 0.2326, 0.007874, 0.2482, 0.04627, 0.2719, 0.03046, 0.2479, 0.007088, 0.26, 0.03837, 0.2837, 0.02255, 0.2657, 0.006812, 0.2719, 0.03046, 0.2862, 0.006758, 0.2837, 0.02255, 0.2956, 0.01464, 0.788, 0.03837, 0.8002, 0.007088, 0.7762, 0.03046, 0.7762, 0.03046, 0.7824, 0.006812, 0.7643, 0.02255, 0.7525, 0.01464, 0.7643, 0.02255, 0.7619, 0.006758, 0.7999, 0.04627, 0.8155, 0.007874, 0.788, 0.03837, 0.8038, 0.04891, 0.8285, 0.00931, 0.7999, 0.04627, 0.8117, 0.05418, 0.8483, 0.01469, 0.8078, 0.05155, 0.8078, 0.05155, 0.8394, 0.01154, 0.8038, 0.04891, 0.8354, 0.07, 0.8698, 0.04927, 0.8236, 0.06209, 0.8473, 0.07791, 0.8707, 0.06092, 0.8354, 0.07, 0.8592, 0.08582, 0.871, 0.07448, 0.8473, 0.07791, 0.8236, 0.06209, 0.868, 0.03938, 0.8196, 0.05945, 0.8196, 0.05945, 0.8651, 0.03112, 0.8157, 0.05682, 0.8157, 0.05682, 0.861, 0.02434, 0.8117, 0.05418, 0.8483, 0.01469, 0.8117, 0.05418, 0.8554, 0.01891, 0.3074, 0.9942, 0.524, 0.9072, 0.1771, 0.9072, 0.871, 0.9072, 0.524, 0.9072, 0.7406, 0.9942, 0.1773, 0.94, 0.1889, 0.9151, 0.1771, 0.9265, 0.1889, 0.9151, 0.1773, 0.94, 0.2008, 0.9231, 0.2008, 0.9231, 0.1783, 0.9517, 0.2126, 0.931, 0.2126, 0.931, 0.1801, 0.9616, 0.2245, 0.9389, 0.2245, 0.9389, 0.183, 0.9698, 0.2363, 0.9468, 0.2482, 0.9547, 0.2196, 0.9917, 0.26, 0.9626, 0.26, 0.9626, 0.2326, 0.9931, 0.2719, 0.9705, 0.2719, 0.9705, 0.2479, 0.9939, 0.2837, 0.9784, 0.2837, 0.9784, 0.2657, 0.9942, 0.2956, 0.9863, 0.2862, 0.9942, 0.3074, 0.9942, 0.2956, 0.9863, 0.2363, 0.9468, 0.1871, 0.9766, 0.2387, 0.9484, 0.2387, 0.9484, 0.1927, 0.9821, 0.2411, 0.9499, 0.2411, 0.9499, 0.1927, 0.9821, 0.2435, 0.9515, 0.2435, 0.9515, 0.1998, 0.9863, 0.2458, 0.9531, 0.2458, 0.9531, 0.2087, 0.9894, 0.2482, 0.9547, 0.8592, 0.9151, 0.8473, 0.9231, 0.8707, 0.94, 0.871, 0.9265, 0.8592, 0.9151, 0.8707, 0.94, 0.8354, 0.931, 0.8698, 0.9517, 0.8473, 0.9231, 0.8236, 0.9389, 0.868, 0.9616, 0.8354, 0.931, 0.8117, 0.9468, 0.8651, 0.9698, 0.8236, 0.9389, 0.7762, 0.9705, 0.8155, 0.9931, 0.788, 0.9626, 0.7643, 0.9784, 0.8002, 0.9939, 0.7762, 0.9705, 0.7525, 0.9863, 0.7824, 0.9942, 0.7643, 0.9784, 0.7525, 0.9863, 0.7406, 0.9942, 0.7619, 0.9942, 0.788, 0.9626, 0.8285, 0.9917, 0.7999, 0.9547, 0.8046, 0.9515, 0.8023, 0.9531, 0.8483, 0.9863, 0.7999, 0.9547, 0.8394, 0.9894, 0.8023, 0.9531, 0.807, 0.9499, 0.8046, 0.9515, 0.8483, 0.9863, 0.807, 0.9499, 0.8554, 0.9821, 0.8094, 0.9484, 0.8094, 0.9484, 0.861, 0.9766, 0.8117, 0.9468, 0.2482, 0.04627, 0.2458, 0.04786, 0.2458, 0.04786, 0.2482, 0.04627, 0.8002, 0.007088, 0.8155, 0.007874, 0.8155, 0.007874, 0.8002, 0.007088, 0.871, 0.09372, 0.8592, 0.08582, 0.8592, 0.08582, 0.871, 0.09372, 0.26, 0.03837, 0.2482, 0.04627, 0.2482, 0.04627, 0.26, 0.03837, 0.7824, 0.006812, 0.8002, 0.007088, 0.8002, 0.007088, 0.7824, 0.006812, 0.8592, 0.08582, 0.8473, 0.07791, 0.8473, 0.07791, 0.8592, 0.08582, 0.2719, 0.03046, 0.26, 0.03837, 0.26, 0.03837, 0.2719, 0.03046, 0.7619, 0.006758, 0.7824, 0.006812, 0.7824, 0.006812, 0.7619, 0.006758, 0.8473, 0.07791, 0.8354, 0.07, 0.8354, 0.07, 0.8473, 0.07791, 0.2837, 0.02255, 0.2719, 0.03046, 0.2719, 0.03046, 0.2837, 0.02255, 0.7406, 0.006733, 0.7619, 0.006758, 0.7619, 0.006758, 0.7406, 0.006733, 0.8354, 0.07, 0.8236, 0.06209, 0.8236, 0.06209, 0.8354, 0.07, 0.2956, 0.01464, 0.2837, 0.02255, 0.2837, 0.02255, 0.2956, 0.01464, 0.1771, 0.9072, 0.1771, 0.09372, 0.1771, 0.09372, 0.1771, 0.9072, 0.8157, 0.05682, 0.8117, 0.05418, 0.8117, 0.05418, 0.8157, 0.05682, 0.1771, 0.9265, 0.1771, 0.9072, 0.1771, 0.9072, 0.1771, 0.9265, 0.8038, 0.04891, 0.7999, 0.04627, 0.7999, 0.04627, 0.8038, 0.04891, 0.1773, 0.94, 0.1771, 0.9265, 0.1771, 0.9265, 0.1773, 0.94, 0.7999, 0.04627, 0.788, 0.03837, 0.788, 0.03837, 0.7999, 0.04627, 0.1783, 0.9517, 0.1773, 0.94, 0.1773, 0.94, 0.1783, 0.9517, 0.788, 0.03837, 0.7762, 0.03046, 0.7762, 0.03046, 0.788, 0.03837, 0.1801, 0.9616, 0.1783, 0.9517, 0.1783, 0.9517, 0.1801, 0.9616, 0.7762, 0.03046, 0.7643, 0.02255, 0.7643, 0.02255, 0.7762, 0.03046, 0.183, 0.9698, 0.1801, 0.9616, 0.1801, 0.9616, 0.183, 0.9698, 0.7643, 0.02255, 0.7525, 0.01464, 0.7525, 0.01464, 0.7643, 0.02255, 0.1871, 0.9766, 0.183, 0.9698, 0.183, 0.9698, 0.1871, 0.9766, 0.8094, 0.9484, 0.8117, 0.9468, 0.8117, 0.9468, 0.8094, 0.9484, 0.7406, 0.006733, 0.871, 0.09372, 0.871, 0.09372, 0.7406, 0.006733, 0.1927, 0.9821, 0.1871, 0.9766, 0.1871, 0.9766, 0.1927, 0.9821, 0.807, 0.9499, 0.8094, 0.9484, 0.8094, 0.9484, 0.807, 0.9499, 0.1771, 0.09372, 0.3074, 0.006733, 0.3074, 0.006733, 0.1771, 0.09372, 0.1998, 0.9863, 0.1927, 0.9821, 0.1927, 0.9821, 0.1998, 0.9863, 0.8046, 0.9515, 0.807, 0.9499, 0.807, 0.9499, 0.8046, 0.9515, 0.1771, 0.09372, 0.871, 0.09372, 0.871, 0.09372, 0.1771, 0.09372, 0.2087, 0.9894, 0.1998, 0.9863, 0.1998, 0.9863, 0.2087, 0.9894, 0.8023, 0.9531, 0.8046, 0.9515, 0.8046, 0.9515, 0.8023, 0.9531, 0.3074, 0.9942, 0.1771, 0.9072, 0.1771, 0.9072, 0.3074, 0.9942, 0.2196, 0.9917, 0.2087, 0.9894, 0.2087, 0.9894, 0.2196, 0.9917, 0.871, 0.9072, 0.7406, 0.9942, 0.7406, 0.9942, 0.871, 0.9072, 0.2387, 0.0526, 0.2363, 0.05418, 0.2363, 0.05418, 0.2387, 0.0526, 0.2326, 0.9931, 0.2196, 0.9917, 0.2196, 0.9917, 0.2326, 0.9931, 0.2411, 0.05102, 0.2387, 0.0526, 0.2387, 0.0526, 0.2411, 0.05102, 0.2479, 0.9939, 0.2326, 0.9931, 0.2326, 0.9931, 0.2479, 0.9939, 0.2435, 0.04944, 0.2411, 0.05102, 0.2411, 0.05102, 0.2435, 0.04944, 0.2657, 0.9942, 0.2479, 0.9939, 0.2479, 0.9939, 0.2657, 0.9942, 0.2458, 0.04786, 0.2435, 0.04944, 0.2435, 0.04944, 0.2458, 0.04786, 0.2862, 0.9942, 0.2657, 0.9942, 0.2657, 0.9942, 0.2862, 0.9942, 0.1771, 0.9072, 0.1889, 0.9151, 0.1889, 0.9151, 0.1771, 0.9072, 0.3074, 0.9942, 0.2862, 0.9942, 0.2862, 0.9942, 0.3074, 0.9942, 0.1889, 0.9151, 0.2008, 0.9231, 0.2008, 0.9231, 0.1889, 0.9151, 0.871, 0.9072, 0.871, 0.9265, 0.871, 0.9265, 0.871, 0.9072, 0.2008, 0.9231, 0.2126, 0.931, 0.2126, 0.931, 0.2008, 0.9231, 0.8117, 0.05418, 0.8078, 0.05155, 0.8078, 0.05155, 0.8117, 0.05418, 0.871, 0.9265, 0.8707, 0.94, 0.8707, 0.94, 0.871, 0.9265, 0.2126, 0.931, 0.2245, 0.9389, 0.2245, 0.9389, 0.2126, 0.931, 0.8078, 0.05155, 0.8038, 0.04891, 0.8038, 0.04891, 0.8078, 0.05155, 0.8707, 0.94, 0.8698, 0.9517, 0.8698, 0.9517, 0.8707, 0.94, 0.2245, 0.9389, 0.2363, 0.9468, 0.2363, 0.9468, 0.2245, 0.9389, 0.8236, 0.06209, 0.8196, 0.05945, 0.8196, 0.05945, 0.8236, 0.06209, 0.8698, 0.9517, 0.868, 0.9616, 0.868, 0.9616, 0.8698, 0.9517, 0.2458, 0.9531, 0.2482, 0.9547, 0.2482, 0.9547, 0.2458, 0.9531, 0.8196, 0.05945, 0.8157, 0.05682, 0.8157, 0.05682, 0.8196, 0.05945, 0.868, 0.9616, 0.8651, 0.9698, 0.8651, 0.9698, 0.868, 0.9616, 0.2482, 0.9547, 0.26, 0.9626, 0.26, 0.9626, 0.2482, 0.9547, 0.1771, 0.09372, 0.1771, 0.07448, 0.1771, 0.07448, 0.1771, 0.09372, 0.8651, 0.9698, 0.861, 0.9766, 0.861, 0.9766, 0.8651, 0.9698, 0.26, 0.9626, 0.2719, 0.9705, 0.2719, 0.9705, 0.26, 0.9626, 0.1771, 0.07448, 0.1773, 0.06092, 0.1773, 0.06092, 0.1771, 0.07448, 0.861, 0.9766, 0.8554, 0.9821, 0.8554, 0.9821, 0.861, 0.9766, 0.2719, 0.9705, 0.2837, 0.9784, 0.2837, 0.9784, 0.2719, 0.9705, 0.1773, 0.06092, 0.1783, 0.04927, 0.1783, 0.04927, 0.1773, 0.06092, 0.8554, 0.9821, 0.8483, 0.9863, 0.8483, 0.9863, 0.8554, 0.9821, 0.2837, 0.9784, 0.2956, 0.9863, 0.2956, 0.9863, 0.2837, 0.9784, 0.1783, 0.04927, 0.1801, 0.03938, 0.1801, 0.03938, 0.1783, 0.04927, 0.8483, 0.9863, 0.8394, 0.9894, 0.8394, 0.9894, 0.8483, 0.9863, 0.1801, 0.03938, 0.183, 0.03112, 0.183, 0.03112, 0.1801, 0.03938, 0.8394, 0.9894, 0.8285, 0.9917, 0.8285, 0.9917, 0.8394, 0.9894, 0.183, 0.03112, 0.1871, 0.02434, 0.1871, 0.02434, 0.183, 0.03112, 0.8285, 0.9917, 0.8155, 0.9931, 0.8155, 0.9931, 0.8285, 0.9917, 0.1871, 0.02434, 0.1927, 0.01891, 0.1927, 0.01891, 0.1871, 0.02434, 0.8155, 0.9931, 0.8002, 0.9939, 0.8002, 0.9939, 0.8155, 0.9931, 0.1927, 0.01891, 0.1998, 0.01469, 0.1998, 0.01469, 0.1927, 0.01891, 0.8002, 0.9939, 0.7824, 0.9942, 0.7824, 0.9942, 0.8002, 0.9939, 0.1998, 0.01469, 0.2087, 0.01154, 0.2087, 0.01154, 0.1998, 0.01469, 0.7824, 0.9942, 0.7619, 0.9942, 0.7619, 0.9942, 0.7824, 0.9942, 0.2087, 0.01154, 0.2196, 0.00931, 0.2196, 0.00931, 0.2087, 0.01154, 0.7619, 0.9942, 0.7406, 0.9942, 0.7406, 0.9942, 0.7619, 0.9942, 0.2196, 0.00931, 0.2326, 0.007874, 0.2326, 0.007874, 0.2196, 0.00931, 0.7406, 0.9942, 0.3074, 0.9942, 0.3074, 0.9942, 0.7406, 0.9942, 0.2326, 0.007874, 0.2479, 0.007088, 0.2479, 0.007088, 0.2326, 0.007874, 0.3074, 0.006733, 0.7406, 0.006733, 0.7406, 0.006733, 0.3074, 0.006733, 0.2479, 0.007088, 0.2657, 0.006812, 0.2657, 0.006812, 0.2479, 0.007088, 0.0, 0.0, 0.861, 0.9766, 0.0, 0.0, 0.0, 0.0, 0.2657, 0.006812, 0.2862, 0.006758, 0.2862, 0.006758, 0.2657, 0.006812, 0.0, 0.0, 0.0, 0.0, 0.0, 0.0, 0.1871, 0.9766, 0.2363, 0.9468, 0.2387, 0.9484, 0.2387, 0.9484, 0.2363, 0.9468, 0.2862, 0.006758, 0.3074, 0.006733, 0.3074, 0.006733, 0.2862, 0.006758, 0.2387, 0.9484, 0.2411, 0.9499, 0.2411, 0.9499, 0.2387, 0.9484, 0.871, 0.09372, 0.871, 0.9072, 0.871, 0.9072, 0.871, 0.09372, 0.2411, 0.9499, 0.2435, 0.9515, 0.2435, 0.9515, 0.2411, 0.9499, 0.871, 0.07448, 0.871, 0.09372, 0.871, 0.09372, 0.871, 0.07448, 0.871, 0.09372, 0.524, 0.09372, 0.524, 0.09372, 0.871, 0.09372, 0.2435, 0.9515, 0.2458, 0.9531, 0.2458, 0.9531, 0.2435, 0.9515, 0.8707, 0.06092, 0.871, 0.07448, 0.871, 0.07448, 0.8707, 0.06092, 0.8592, 0.9151, 0.871, 0.9072, 0.871, 0.9072, 0.8592, 0.9151, 0.7525, 0.01464, 0.7406, 0.006733, 0.7406, 0.006733, 0.7525, 0.01464, 0.8698, 0.04927, 0.8707, 0.06092, 0.8707, 0.06092, 0.8698, 0.04927, 0.8473, 0.9231, 0.8592, 0.9151, 0.8592, 0.9151, 0.8473, 0.9231, 0.524, 0.09372, 0.1771, 0.09372, 0.1771, 0.09372, 0.524, 0.09372, 0.868, 0.03938, 0.8698, 0.04927, 0.8698, 0.04927, 0.868, 0.03938, 0.8354, 0.931, 0.8473, 0.9231, 0.8473, 0.9231, 0.8354, 0.931, 0.8651, 0.03112, 0.868, 0.03938, 0.868, 0.03938, 0.8651, 0.03112, 0.8236, 0.9389, 0.8354, 0.931, 0.8354, 0.931, 0.8236, 0.9389, 0.861, 0.02434, 0.8651, 0.03112, 0.8651, 0.03112, 0.861, 0.02434, 0.8117, 0.9468, 0.8236, 0.9389, 0.8236, 0.9389, 0.8117, 0.9468, 0.2956, 0.9863, 0.3074, 0.9942, 0.3074, 0.9942, 0.2956, 0.9863, 0.1889, 0.08582, 0.1771, 0.09372, 0.1771, 0.09372, 0.1889, 0.08582, 0.8554, 0.01891, 0.861, 0.02434, 0.861, 0.02434, 0.8554, 0.01891, 0.7999, 0.9547, 0.8023, 0.9531, 0.8023, 0.9531, 0.7999, 0.9547, 0.7406, 0.9942, 0.7525, 0.9863, 0.7525, 0.9863, 0.7406, 0.9942, 0.2008, 0.07791, 0.1889, 0.08582, 0.1889, 0.08582, 0.2008, 0.07791, 0.8483, 0.01469, 0.8554, 0.01891, 0.8554, 0.01891, 0.8483, 0.01469, 0.788, 0.9626, 0.7999, 0.9547, 0.7999, 0.9547, 0.788, 0.9626, 0.2126, 0.07, 0.2008, 0.07791, 0.2008, 0.07791, 0.2126, 0.07, 0.8394, 0.01154, 0.8483, 0.01469, 0.8483, 0.01469, 0.8394, 0.01154, 0.7762, 0.9705, 0.788, 0.9626, 0.788, 0.9626, 0.7762, 0.9705, 0.2245, 0.06209, 0.2126, 0.07, 0.2126, 0.07, 0.2245, 0.06209, 0.8285, 0.00931, 0.8394, 0.01154, 0.8394, 0.01154, 0.8285, 0.00931, 0.7643, 0.9784, 0.7762, 0.9705, 0.7762, 0.9705, 0.7643, 0.9784, 0.2363, 0.05418, 0.2245, 0.06209, 0.2245, 0.06209, 0.2363, 0.05418, 0.8155, 0.007874, 0.8285, 0.00931, 0.8285, 0.00931, 0.8155, 0.007874, 0.7525, 0.9863, 0.7643, 0.9784, 0.7643, 0.9784, 0.7525, 0.9863, 0.3074, 0.006733, 0.2956, 0.01464, 0.2956, 0.01464, 0.3074, 0.006733])
me_mesh.materials.append(mat_cardbottom)
me_mesh.materials.append(mat_cardtop)
me_mesh.materials.append(mat_cardside)
me_mesh.use_remesh_preserve_volume = False
me_mesh.use_remesh_preserve_attributes = False
me_mesh.use_mirror_vertex_groups = False
me_mesh.update()

# ---- objects
ob_front = bpy.data.objects.new('Front', me_mesh_001)
ob_back = bpy.data.objects.new('Back', me_mesh)
ob_lamp = bpy.data.objects.new('Lamp', light_lamp)
ob_camera = bpy.data.objects.new('Camera', cam_camera)

# ---- transforms, parenting, visibility, modifiers, constraints
ob_front.location = (0.0, 0.0, 0.0)
ob_front.rotation_euler = (6.283, -0.0, 0.0)
ob_front.lineart.crease_threshold = 0.0
ob_back.location = (0.0, 0.0, 0.0)
ob_back.rotation_euler = (6.283, -0.0, 0.0)
ob_back.lineart.crease_threshold = 0.0
ob_lamp.location = (4.076, 1.005, 5.904)
ob_lamp.rotation_euler = (0.6503, 0.05522, 1.866)
ob_lamp.lock_rotations_4d = False
ob_lamp.empty_display_type = 'ARROWS'
ob_lamp.color = (0.0, 0.0, 0.0, 0.0)
ob_lamp.lineart.crease_threshold = 0.0
ob_camera.location = (7.481, -6.508, 5.344)
ob_camera.rotation_euler = (1.109, 0.01082, 0.8149)
ob_camera.lock_rotations_4d = False
ob_camera.empty_display_type = 'ARROWS'
ob_camera.color = (0.0, 0.0, 0.0, 0.0)
ob_camera.display_type = 'WIRE'
ob_camera.lineart.crease_threshold = 0.0

# ---- collection membership
col_collection_1.objects.link(ob_front)
col_collection_1.objects.link(ob_back)
col_collection_1.objects.link(ob_lamp)
col_collection_1.objects.link(ob_camera)

# ---- scene / render settings (as saved in the file)
scene.camera = ob_camera
scene.frame_start = 1; scene.frame_end = 250; scene.frame_set(1)
scene.render.engine = 'BLENDER_EEVEE_NEXT'
scene.render.resolution_percentage = 50
scene.render.dither_intensity = 0.0
scene.cycles.use_denoising = False
scene.cycles.samples = 10
scene.cycles.sampling_pattern = 'TABULATED_SOBOL'
scene.cycles.light_sampling_threshold = 0.0
scene.cycles.use_adaptive_sampling = False
scene.cycles.use_light_tree = False
scene.cycles.blur_glossy = 0.0
scene.cycles.pixel_filter_type = 'GAUSSIAN'
scene.cycles.sample_clamp_indirect = 0.0
scene.view_settings.view_transform = 'Standard'
bpy.context.view_layer.update()

